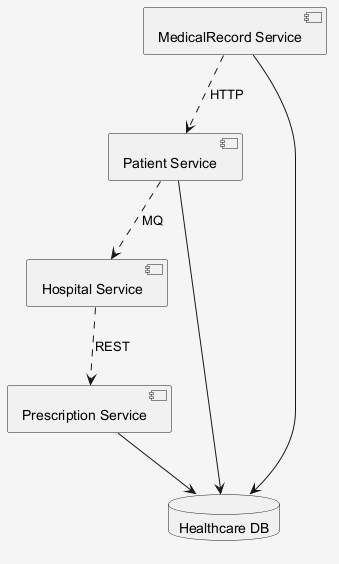

The diagram above was rendered by PlantUML. Its source (embedded in the PNG):
@startuml
skinparam shadowing false
skinparam backgroundColor #F5F5F5
component "Patient Service" as C_PatientService
component "Hospital Service" as C_HospitalService
component "Prescription Service" as C_PrescriptionService
component "MedicalRecord Service" as C_MedicalRecordService
database "Healthcare DB" as DB_healthcare
C_PatientService --> DB_healthcare
C_PrescriptionService --> DB_healthcare
C_MedicalRecordService --> DB_healthcare
C_HospitalService ..> C_PrescriptionService : REST
C_PatientService ..> C_HospitalService : MQ
C_MedicalRecordService ..> C_PatientService : HTTP
@enduml